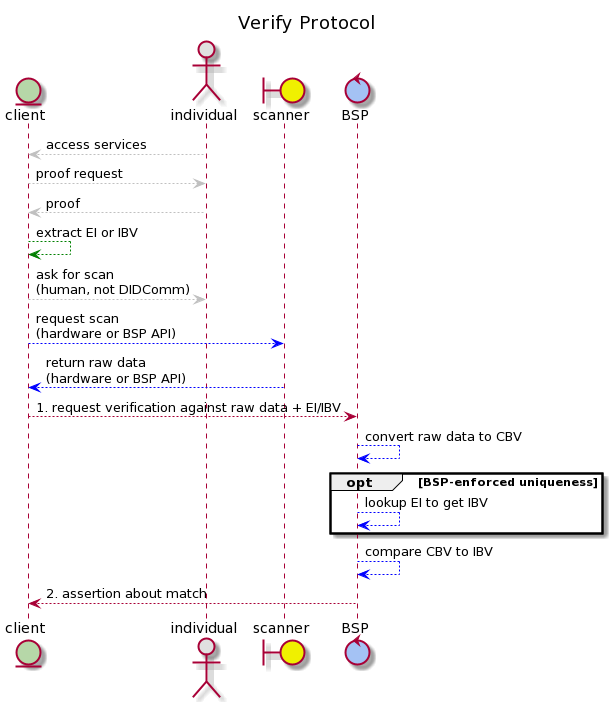

The diagram above was rendered by PlantUML. Its source (embedded in the PNG):
@startuml
title Verify Protocol
entity client #b6d7a8
actor individual #e0e0e0
boundary scanner #f0f000
control BSP #a4c2f4ff

individual -[#c0c0c0]-> client: access services
client -[#c0c0c0]-> individual: proof request
individual -[#c0c0c0]-> client: proof
client -[#green]-> client: extract EI or IBV
client -[#c0c0c0]-> individual: ask for scan\n(human, not DIDComm)
client -[#blue]-> scanner: request scan\n(hardware or BSP API)
scanner -[#blue]-> client: return raw data\n(hardware or BSP API)
client --> BSP: 1. request verification against raw data + EI/IBV
BSP -[#blue]-> BSP: convert raw data to CBV
opt BSP-enforced uniqueness
BSP -[#blue]-> BSP: lookup EI to get IBV
end
BSP -[#blue]-> BSP: compare CBV to IBV
BSP --> client: 2. assertion about match
@enduml